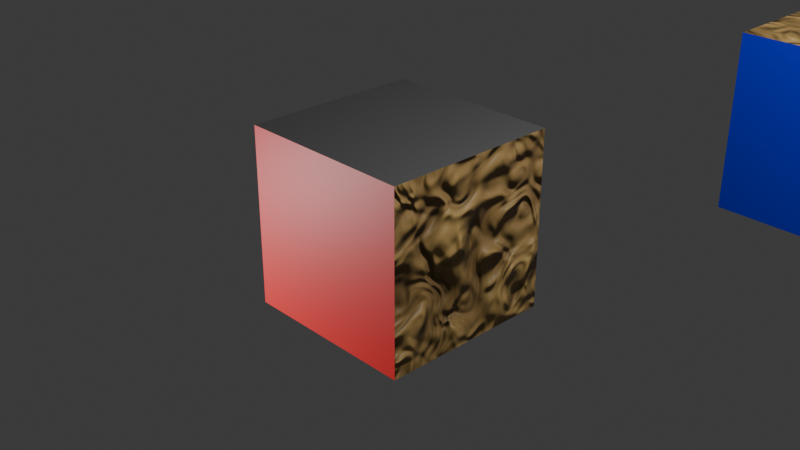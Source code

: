# Source: ShaderBakerTest.blend  (saved by Blender 4.0.36; exported with 4.5.12 LTS)
import bpy
from mathutils import Matrix  # noqa: F401  (used for matrix-valued properties, if any)

bpy.ops.wm.read_factory_settings(use_empty=True)
scene = bpy.context.scene
scene.name = 'Scene'

# ---- collections
col_collection = bpy.data.collections.new('Collection'); scene.collection.children.link(col_collection)

# ---- images (referenced by path relative to the original .blend; pixels are not part of the script)
import os
ASSET_DIR = os.environ.get("B2B_ASSET_DIR", "")  # directory of the original .blend (textures are referenced by path, not embedded)
HERE = os.path.dirname(os.path.abspath(__file__))  # packed textures are extracted next to this script under _unpacked/

def load_image(name, relpath, width, height, colorspace="sRGB"):
    """Load a texture the original file referenced (path relative to the .blend, or extracted next to this script)."""
    p = next((c for c in (os.path.join(HERE, relpath), os.path.join(ASSET_DIR, relpath)) if relpath and os.path.exists(c)), "")
    if p:
        img = bpy.data.images.load(p, check_existing=True)
        img.name = name
    else:  # same state as the original file: an image datablock whose file is absent (Cycles renders it pink)
        img = bpy.data.images.new(name, width, height)
        img.source = "FILE"
        img.filepath = "//" + (relpath or name)
    img.colorspace_settings.name = colorspace
    return img
img_cube1texture = load_image('Cube1Texture', '', 1024, 1024, 'sRGB')

# ---- materials (node trees are filled in below, after node groups)
mat_red = bpy.data.materials.new('red')
mat_red.alpha_threshold = 0.0
mat_red.roughness = 0.5
mat_red.line_color = (0.0, 0.0, 0.0, 1.0)
mat_wood = bpy.data.materials.new('wood')
mat_metal = bpy.data.materials.new('metal')
mat_mirror = bpy.data.materials.new('mirror')
mat_moss = bpy.data.materials.new('moss')
mat_yelloow = bpy.data.materials.new('yelloow')
mat_blue = bpy.data.materials.new('blue')
mat_blue.alpha_threshold = 0.0
mat_blue.roughness = 0.5
mat_blue.line_color = (0.0, 0.0, 0.0, 1.0)
mat_road = bpy.data.materials.new('Road')

# ---- material node trees
mat_red.use_nodes = True; mat_red.node_tree.nodes.clear()
_N = mat_red.node_tree.nodes; _L = mat_red.node_tree.links
n0 = _N.new('ShaderNodeOutputMaterial'); n0.name = 'Material Output'; n0.location = (300, 300)
n1 = _N.new('ShaderNodeBsdfPrincipled'); n1.name = 'Principled BSDF'; n1.location = (10, 300)
n1.inputs[0].default_value = (0.8001, 0.01048, 0.01212, 1.0)
n1.inputs[3].default_value = 1.45
n2 = _N.new('ShaderNodeTexImage'); n2.name = 'Image Texture'; n2.location = (300, 25)
n2.label = 'Image Texture'
n2.image = img_cube1texture
_L.new(n1.outputs[0], n0.inputs[0])
n0.is_active_output = True
mat_wood.use_nodes = True; mat_wood.node_tree.nodes.clear()
_N = mat_wood.node_tree.nodes; _L = mat_wood.node_tree.links
n0 = _N.new('ShaderNodeOutputMaterial'); n0.name = 'Material Output'; n0.location = (300, 300)
n1 = _N.new('ShaderNodeValToRGB'); n1.name = 'Color Ramp'; n1.location = (-393, 297)
while len(n1.color_ramp.elements) > 1: n1.color_ramp.elements.remove(n1.color_ramp.elements[-1])
n1.color_ramp.elements[0].position = 0.1727; n1.color_ramp.elements[0].color = (0.06913, 0.02071, 0.013, 1.0)
_e = n1.color_ramp.elements.new(1.0); _e.color = (1.0, 0.6635, 0.2184, 1.0)
n2 = _N.new('ShaderNodeTexNoise'); n2.name = 'Noise Texture'; n2.location = (-624, 274)
n3 = _N.new('ShaderNodeTexNoise'); n3.name = 'Noise Texture.002'; n3.location = (-923, 231)
n3.inputs[2].default_value = 1.6
n4 = _N.new('ShaderNodeTexNoise'); n4.name = 'Noise Texture.001'; n4.location = (-624, 274)
n5 = _N.new('ShaderNodeBump'); n5.name = 'Bump'; n5.location = (-262, 70)
n5.inputs[1].default_value = 1.0
n5.inputs[2].default_value = 1.0
n6 = _N.new('ShaderNodeBsdfPrincipled'); n6.name = 'Principled BSDF'; n6.location = (10, 300)
n6.inputs[3].default_value = 1.45
n7 = _N.new('ShaderNodeTexImage'); n7.name = 'Image Texture'; n7.location = (330, 27)
n7.label = 'Image Texture'
n7.image = img_cube1texture
_L.new(n6.outputs[0], n0.inputs[0])
_L.new(n1.outputs[0], n6.inputs[0])
_L.new(n3.outputs[1], n4.inputs[0])
_L.new(n4.outputs[1], n1.inputs[0])
_L.new(n4.outputs[1], n5.inputs[3])
_L.new(n5.outputs[0], n6.inputs[5])
n0.is_active_output = True
mat_metal.use_nodes = True; mat_metal.node_tree.nodes.clear()
_N = mat_metal.node_tree.nodes; _L = mat_metal.node_tree.links
n0 = _N.new('ShaderNodeBsdfPrincipled'); n0.name = 'Principled BSDF'; n0.location = (10, 300)
n0.inputs[0].default_value = (0.247, 0.247, 0.247, 1.0)
n0.inputs[1].default_value = 0.8504
n0.inputs[2].default_value = 0.6339
n0.inputs[3].default_value = 1.45
n1 = _N.new('ShaderNodeTexImage'); n1.name = 'Image Texture'; n1.location = (200, 0)
n1.label = 'Image Texture'
n1.image = img_cube1texture
n2 = _N.new('ShaderNodeOutputMaterial'); n2.name = 'Material Output'; n2.location = (300, 300)
_L.new(n0.outputs[0], n2.inputs[0])
n2.is_active_output = True
mat_mirror.use_nodes = True; mat_mirror.node_tree.nodes.clear()
_N = mat_mirror.node_tree.nodes; _L = mat_mirror.node_tree.links
n0 = _N.new('ShaderNodeOutputMaterial'); n0.name = 'Material Output'; n0.location = (300, 300)
n1 = _N.new('ShaderNodeTexImage'); n1.name = 'Image Texture'; n1.location = (200, 0)
n1.label = 'Image Texture'
n1.image = img_cube1texture
n2 = _N.new('ShaderNodeBsdfPrincipled'); n2.name = 'Principled BSDF'; n2.location = (10, 300)
n2.inputs[2].default_value = 0.0
n2.inputs[3].default_value = 1.45
_L.new(n2.outputs[0], n0.inputs[0])
n0.is_active_output = True
mat_moss.use_nodes = True; mat_moss.node_tree.nodes.clear()
_N = mat_moss.node_tree.nodes; _L = mat_moss.node_tree.links
n0 = _N.new('ShaderNodeOutputMaterial'); n0.name = 'Material Output'; n0.location = (300, 300)
n1 = _N.new('ShaderNodeTexImage'); n1.name = 'Image Texture'; n1.location = (200, 0)
n1.label = 'Image Texture'
n1.image = img_cube1texture
n2 = _N.new('ShaderNodeBsdfPrincipled'); n2.name = 'Principled BSDF'; n2.location = (10, 300)
n2.inputs[0].default_value = (0.05432, 0.8, 0.04972, 1.0)
n2.inputs[3].default_value = 1.45
_L.new(n2.outputs[0], n0.inputs[0])
n0.is_active_output = True
mat_yelloow.use_nodes = True; mat_yelloow.node_tree.nodes.clear()
_N = mat_yelloow.node_tree.nodes; _L = mat_yelloow.node_tree.links
n0 = _N.new('ShaderNodeOutputMaterial'); n0.name = 'Material Output'; n0.location = (300, 300)
n1 = _N.new('ShaderNodeTexImage'); n1.name = 'Image Texture'; n1.location = (219, 4)
n1.label = 'Image Texture'
n1.image = img_cube1texture
n2 = _N.new('ShaderNodeBsdfPrincipled'); n2.name = 'Principled BSDF'; n2.location = (10, 300)
n2.inputs[0].default_value = (0.8001, 0.7954, 0.001924, 1.0)
n2.inputs[3].default_value = 1.45
_L.new(n2.outputs[0], n0.inputs[0])
n0.is_active_output = True
mat_blue.use_nodes = True; mat_blue.node_tree.nodes.clear()
_N = mat_blue.node_tree.nodes; _L = mat_blue.node_tree.links
n0 = _N.new('ShaderNodeOutputMaterial'); n0.name = 'Material Output'; n0.location = (300, 300)
n1 = _N.new('ShaderNodeBsdfPrincipled'); n1.name = 'Principled BSDF'; n1.location = (10, 300)
n1.inputs[0].default_value = (0.01464, 0.0257, 0.8001, 1.0)
n1.inputs[3].default_value = 1.45
_L.new(n1.outputs[0], n0.inputs[0])
n0.is_active_output = True
mat_road.use_nodes = True; mat_road.node_tree.nodes.clear()
_N = mat_road.node_tree.nodes; _L = mat_road.node_tree.links
n0 = _N.new('ShaderNodeBsdfPrincipled'); n0.name = 'Principled BSDF'; n0.location = (10, 300)
n0.inputs[0].default_value = (0.0, 0.0, 0.0, 1.0)
n0.inputs[1].default_value = 0.8504
n0.inputs[2].default_value = 1.0
n0.inputs[3].default_value = 1.45
n1 = _N.new('ShaderNodeOutputMaterial'); n1.name = 'Material Output'; n1.location = (300, 300)
_L.new(n0.outputs[0], n1.inputs[0])
n1.is_active_output = True

# ---- world
world_world = bpy.data.worlds.new('World'); scene.world = world_world
world_world.use_nodes = True; world_world.node_tree.nodes.clear()
_N = world_world.node_tree.nodes; _L = world_world.node_tree.links
n0 = _N.new('ShaderNodeOutputWorld'); n0.name = 'World Output'; n0.location = (300, 300)
n1 = _N.new('ShaderNodeBackground'); n1.name = 'Background'; n1.location = (10, 300)
n1.inputs[0].default_value = (0.05088, 0.05088, 0.05088, 1.0)
_L.new(n1.outputs[0], n0.inputs[0])
n0.is_active_output = True
world_world.color = (0.05088, 0.05088, 0.05088)
world_world.use_sun_shadow = False
world_world.sun_shadow_jitter_overblur = 0.0

# ---- cameras
cam_camera = bpy.data.cameras.new('Camera')
cam_camera.clip_end = 100.0
cam_camera.ortho_scale = 7.314

# ---- lights
light_light = bpy.data.lights.new('Light', 'POINT')
light_light.transmission_factor = 0.0
light_light.use_soft_falloff = False
light_light.energy = 1000.0
light_light.shadow_soft_size = 0.1
light_light.shadow_maximum_resolution = 0.006
light_light.use_absolute_resolution = True
light_light_001 = bpy.data.lights.new('Light.001', 'POINT')
light_light_001.transmission_factor = 0.0
light_light_001.use_soft_falloff = False
light_light_001.energy = 1000.0
light_light_001.shadow_soft_size = 0.1
light_light_001.shadow_maximum_resolution = 0.006
light_light_001.use_absolute_resolution = True

# ---- meshes
me_cube = bpy.data.meshes.new('Cube')
me_cube.from_pydata([(1.0, 1.0, 1.0), (1.0, 1.0, -1.0), (1.0, -1.0, 1.0), (1.0, -1.0, -1.0), (-1.0, 1.0, 1.0), (-1.0, 1.0, -1.0), (-1.0, -1.0, 1.0), (-1.0, -1.0, -1.0)], [], [(0, 4, 6, 2), (3, 2, 6, 7), (7, 6, 4, 5), (5, 1, 3, 7), (1, 0, 2, 3), (5, 4, 0, 1)])
me_cube.polygons.foreach_set('material_index', [2, 0, 3, 5, 1, 4])
_uv = me_cube.uv_layers.new(name='UVMap')
_uv.uv.foreach_set('vector', [0.3333, 0.3333, 0.0, 0.3333, 0.0, 0.0, 0.3333, 0.0, 0.0, 0.6667, 0.0, 0.3333, 0.3333, 0.3333, 0.3333, 0.6667, 0.6667, 0.3333, 0.3333, 0.3333, 0.3333, 5.298e-09, 0.6667, -9.273e-09, 0.6667, 0.3333, 0.6667, 0.6667, 0.3333, 0.6667, 0.3333, 0.3333, 0.0, 1.0, 0.0, 0.6667, 0.3333, 0.6667, 0.3333, 1.0, 0.3333, 1.0, 0.3333, 0.6667, 0.6667, 0.6667, 0.6667, 1.0])
me_cube.materials.append(mat_red)
me_cube.materials.append(mat_wood)
me_cube.materials.append(mat_metal)
me_cube.materials.append(mat_mirror)
me_cube.materials.append(mat_moss)
me_cube.materials.append(mat_yelloow)
me_cube.use_mirror_vertex_groups = False
me_cube.update()
me_cube_001 = bpy.data.meshes.new('Cube.001')
me_cube_001.from_pydata([(1.0, 1.0, 1.0), (1.0, 1.0, -1.0), (1.0, -1.0, 1.0), (1.0, -1.0, -1.0), (-1.0, 1.0, 1.0), (-1.0, 1.0, -1.0), (-1.0, -1.0, 1.0), (-1.0, -1.0, -1.0)], [], [(0, 4, 6, 2), (3, 2, 6, 7), (7, 6, 4, 5), (5, 1, 3, 7), (1, 0, 2, 3), (5, 4, 0, 1)])
me_cube_001.polygons.foreach_set('material_index', [2, 0, 3, 5, 1, 4])
_uv = me_cube_001.uv_layers.new(name='UVMap')
_uv.uv.foreach_set('vector', [0.625, 0.5, 0.875, 0.5, 0.875, 0.75, 0.625, 0.75, 0.375, 0.75, 0.625, 0.75, 0.625, 1.0, 0.375, 1.0, 0.375, 0.0, 0.625, 0.0, 0.625, 0.25, 0.375, 0.25, 0.125, 0.5, 0.375, 0.5, 0.375, 0.75, 0.125, 0.75, 0.375, 0.5, 0.625, 0.5, 0.625, 0.75, 0.375, 0.75, 0.375, 0.25, 0.625, 0.25, 0.625, 0.5, 0.375, 0.5])
me_cube_001.materials.append(mat_blue)
me_cube_001.materials.append(mat_road)
me_cube_001.materials.append(mat_wood)
me_cube_001.materials.append(mat_mirror)
me_cube_001.materials.append(mat_moss)
me_cube_001.materials.append(mat_yelloow)
me_cube_001.use_mirror_vertex_groups = False
me_cube_001.update()

# ---- objects
ob_cube = bpy.data.objects.new('Cube', me_cube)
ob_light = bpy.data.objects.new('Light', light_light)
ob_camera = bpy.data.objects.new('Camera', cam_camera)
ob_light_001 = bpy.data.objects.new('Light.001', light_light_001)
ob_cube_001 = bpy.data.objects.new('Cube.001', me_cube_001)

# ---- transforms, parenting, visibility, modifiers, constraints
ob_cube.location = (0.0, 0.0, 0.0)
ob_cube.lock_rotations_4d = False
ob_cube.empty_display_type = 'ARROWS'
ob_cube.lineart.crease_threshold = 0.0
ob_light.location = (4.076, 1.005, 5.904)
ob_light.rotation_euler = (0.6503, 0.05522, 1.866)
ob_light.lock_rotations_4d = False
ob_light.empty_display_type = 'ARROWS'
ob_light.color = (0.0, 0.0, 0.0, 0.0)
ob_light.lineart.crease_threshold = 0.0
ob_camera.location = (7.359, -6.926, 4.958)
ob_camera.rotation_euler = (1.109, 0.0, 0.8149)
ob_camera.lock_rotations_4d = False
ob_camera.empty_display_type = 'ARROWS'
ob_camera.color = (0.0, 0.0, 0.0, 0.0)
ob_camera.display_type = 'WIRE'
ob_camera.lineart.crease_threshold = 0.0
ob_light_001.location = (-3.576, -4.556, -1.143)
ob_light_001.rotation_euler = (0.6503, 0.05522, 1.866)
ob_light_001.lock_rotations_4d = False
ob_light_001.empty_display_type = 'ARROWS'
ob_light_001.color = (0.0, 0.0, 0.0, 0.0)
ob_light_001.lineart.crease_threshold = 0.0
ob_cube_001.location = (2.656, 4.326, 0.62)
ob_cube_001.lock_rotations_4d = False
ob_cube_001.empty_display_type = 'ARROWS'
ob_cube_001.lineart.crease_threshold = 0.0

# ---- collection membership
col_collection.objects.link(ob_cube)
col_collection.objects.link(ob_light)
col_collection.objects.link(ob_camera)
col_collection.objects.link(ob_light_001)
col_collection.objects.link(ob_cube_001)

# ---- scene / render settings (as saved in the file)
scene.camera = ob_camera
scene.frame_start = 1; scene.frame_end = 250; scene.frame_set(1)
scene.render.engine = 'CYCLES'
scene.cycles.sampling_pattern = 'TABULATED_SOBOL'
bpy.context.view_layer.update()
